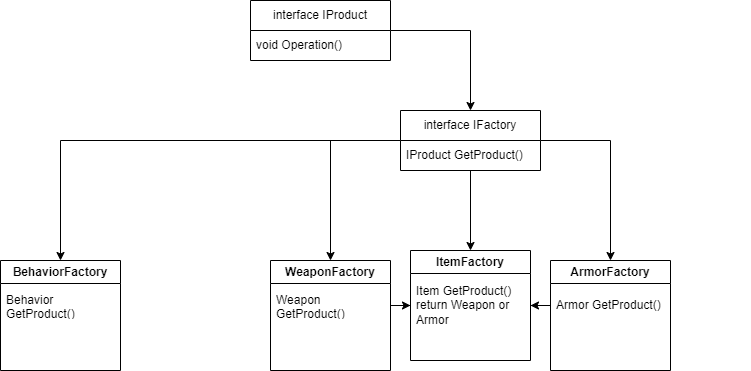

The diagram above was exported from draw.io. Its source (the exported page's mxGraphModel, read from the mxfile embedded in the PNG):
<mxGraphModel dx="1009" dy="1703" grid="1" gridSize="10" guides="1" tooltips="1" connect="1" arrows="1" fold="1" page="1" pageScale="1" pageWidth="827" pageHeight="1169" math="0" shadow="0">
  <root>
    <mxCell id="0" />
    <mxCell id="1" parent="0" />
    <mxCell id="40gBcpzJAZzY-nmS1vLe-22" style="edgeStyle=orthogonalEdgeStyle;rounded=0;orthogonalLoop=1;jettySize=auto;html=1;" edge="1" parent="1" source="40gBcpzJAZzY-nmS1vLe-1" target="40gBcpzJAZzY-nmS1vLe-12">
      <mxGeometry relative="1" as="geometry" />
    </mxCell>
    <mxCell id="40gBcpzJAZzY-nmS1vLe-25" style="edgeStyle=orthogonalEdgeStyle;rounded=0;orthogonalLoop=1;jettySize=auto;html=1;" edge="1" parent="1" source="40gBcpzJAZzY-nmS1vLe-1" target="40gBcpzJAZzY-nmS1vLe-15">
      <mxGeometry relative="1" as="geometry" />
    </mxCell>
    <mxCell id="40gBcpzJAZzY-nmS1vLe-32" style="edgeStyle=orthogonalEdgeStyle;rounded=0;orthogonalLoop=1;jettySize=auto;html=1;entryX=0.5;entryY=0;entryDx=0;entryDy=0;" edge="1" parent="1" source="40gBcpzJAZzY-nmS1vLe-1" target="40gBcpzJAZzY-nmS1vLe-5">
      <mxGeometry relative="1" as="geometry" />
    </mxCell>
    <mxCell id="40gBcpzJAZzY-nmS1vLe-39" style="edgeStyle=orthogonalEdgeStyle;rounded=0;orthogonalLoop=1;jettySize=auto;html=1;entryX=0.5;entryY=0;entryDx=0;entryDy=0;" edge="1" parent="1" source="40gBcpzJAZzY-nmS1vLe-1" target="40gBcpzJAZzY-nmS1vLe-36">
      <mxGeometry relative="1" as="geometry" />
    </mxCell>
    <mxCell id="40gBcpzJAZzY-nmS1vLe-1" value="interface IFactory" style="swimlane;fontStyle=0;childLayout=stackLayout;horizontal=1;startSize=30;horizontalStack=0;resizeParent=1;resizeParentMax=0;resizeLast=0;collapsible=1;marginBottom=0;whiteSpace=wrap;html=1;" vertex="1" parent="1">
      <mxGeometry x="510" y="10" width="140" height="60" as="geometry" />
    </mxCell>
    <mxCell id="40gBcpzJAZzY-nmS1vLe-2" value="IProduct GetProduct()" style="text;strokeColor=none;fillColor=none;align=left;verticalAlign=middle;spacingLeft=4;spacingRight=4;overflow=hidden;points=[[0,0.5],[1,0.5]];portConstraint=eastwest;rotatable=0;whiteSpace=wrap;html=1;" vertex="1" parent="40gBcpzJAZzY-nmS1vLe-1">
      <mxGeometry y="30" width="140" height="30" as="geometry" />
    </mxCell>
    <mxCell id="40gBcpzJAZzY-nmS1vLe-5" value="ItemFactory" style="swimlane;whiteSpace=wrap;html=1;" vertex="1" parent="1">
      <mxGeometry x="520" y="150" width="120" height="110" as="geometry" />
    </mxCell>
    <mxCell id="40gBcpzJAZzY-nmS1vLe-6" value="Item GetProduct()&lt;br&gt;return Weapon or Armor" style="text;strokeColor=none;fillColor=none;align=left;verticalAlign=middle;spacingLeft=4;spacingRight=4;overflow=hidden;points=[[0,0.5],[1,0.5]];portConstraint=eastwest;rotatable=0;whiteSpace=wrap;html=1;" vertex="1" parent="40gBcpzJAZzY-nmS1vLe-5">
      <mxGeometry y="30" width="120" height="50" as="geometry" />
    </mxCell>
    <mxCell id="40gBcpzJAZzY-nmS1vLe-40" style="edgeStyle=orthogonalEdgeStyle;rounded=0;orthogonalLoop=1;jettySize=auto;html=1;entryX=0.5;entryY=0;entryDx=0;entryDy=0;" edge="1" parent="1" source="40gBcpzJAZzY-nmS1vLe-8" target="40gBcpzJAZzY-nmS1vLe-1">
      <mxGeometry relative="1" as="geometry" />
    </mxCell>
    <mxCell id="40gBcpzJAZzY-nmS1vLe-8" value="interface IProduct" style="swimlane;fontStyle=0;childLayout=stackLayout;horizontal=1;startSize=30;horizontalStack=0;resizeParent=1;resizeParentMax=0;resizeLast=0;collapsible=1;marginBottom=0;whiteSpace=wrap;html=1;" vertex="1" parent="1">
      <mxGeometry x="360" y="-100" width="140" height="60" as="geometry" />
    </mxCell>
    <mxCell id="40gBcpzJAZzY-nmS1vLe-9" value="void Operation()" style="text;strokeColor=none;fillColor=none;align=left;verticalAlign=middle;spacingLeft=4;spacingRight=4;overflow=hidden;points=[[0,0.5],[1,0.5]];portConstraint=eastwest;rotatable=0;whiteSpace=wrap;html=1;" vertex="1" parent="40gBcpzJAZzY-nmS1vLe-8">
      <mxGeometry y="30" width="140" height="30" as="geometry" />
    </mxCell>
    <mxCell id="40gBcpzJAZzY-nmS1vLe-12" value="WeaponFactory" style="swimlane;whiteSpace=wrap;html=1;" vertex="1" parent="1">
      <mxGeometry x="380" y="160" width="120" height="110" as="geometry" />
    </mxCell>
    <mxCell id="40gBcpzJAZzY-nmS1vLe-13" value="Weapon GetProduct()" style="text;strokeColor=none;fillColor=none;align=left;verticalAlign=middle;spacingLeft=4;spacingRight=4;overflow=hidden;points=[[0,0.5],[1,0.5]];portConstraint=eastwest;rotatable=0;whiteSpace=wrap;html=1;" vertex="1" parent="40gBcpzJAZzY-nmS1vLe-12">
      <mxGeometry y="30" width="120" height="30" as="geometry" />
    </mxCell>
    <mxCell id="40gBcpzJAZzY-nmS1vLe-15" value="ArmorFactory" style="swimlane;whiteSpace=wrap;html=1;" vertex="1" parent="1">
      <mxGeometry x="660" y="160" width="120" height="110" as="geometry" />
    </mxCell>
    <mxCell id="40gBcpzJAZzY-nmS1vLe-16" value="Armor GetProduct()" style="text;strokeColor=none;fillColor=none;align=left;verticalAlign=middle;spacingLeft=4;spacingRight=4;overflow=hidden;points=[[0,0.5],[1,0.5]];portConstraint=eastwest;rotatable=0;whiteSpace=wrap;html=1;" vertex="1" parent="40gBcpzJAZzY-nmS1vLe-15">
      <mxGeometry y="30" width="200" height="30" as="geometry" />
    </mxCell>
    <mxCell id="40gBcpzJAZzY-nmS1vLe-34" style="edgeStyle=orthogonalEdgeStyle;rounded=0;orthogonalLoop=1;jettySize=auto;html=1;" edge="1" parent="1" source="40gBcpzJAZzY-nmS1vLe-13" target="40gBcpzJAZzY-nmS1vLe-6">
      <mxGeometry relative="1" as="geometry" />
    </mxCell>
    <mxCell id="40gBcpzJAZzY-nmS1vLe-35" style="edgeStyle=orthogonalEdgeStyle;rounded=0;orthogonalLoop=1;jettySize=auto;html=1;entryX=1;entryY=0.5;entryDx=0;entryDy=0;" edge="1" parent="1" source="40gBcpzJAZzY-nmS1vLe-16" target="40gBcpzJAZzY-nmS1vLe-6">
      <mxGeometry relative="1" as="geometry" />
    </mxCell>
    <mxCell id="40gBcpzJAZzY-nmS1vLe-36" value="BehaviorFactory" style="swimlane;whiteSpace=wrap;html=1;" vertex="1" parent="1">
      <mxGeometry x="110" y="160" width="120" height="110" as="geometry" />
    </mxCell>
    <mxCell id="40gBcpzJAZzY-nmS1vLe-37" value="Behavior GetProduct()" style="text;strokeColor=none;fillColor=none;align=left;verticalAlign=middle;spacingLeft=4;spacingRight=4;overflow=hidden;points=[[0,0.5],[1,0.5]];portConstraint=eastwest;rotatable=0;whiteSpace=wrap;html=1;" vertex="1" parent="40gBcpzJAZzY-nmS1vLe-36">
      <mxGeometry y="30" width="120" height="30" as="geometry" />
    </mxCell>
  </root>
</mxGraphModel>